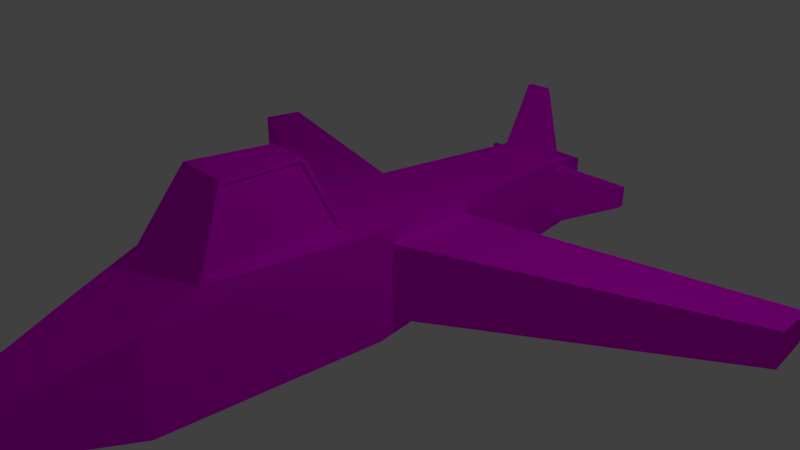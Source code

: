 # Source: Aircraft.blend  (saved by Blender 2.79.0; exported with 4.5.12 LTS)
import bpy
from mathutils import Matrix  # noqa: F401  (used for matrix-valued properties, if any)

bpy.ops.wm.read_factory_settings(use_empty=True)
scene = bpy.context.scene
scene.name = 'Scene'

# ---- collections
col_collection_1 = bpy.data.collections.new('Collection 1'); scene.collection.children.link(col_collection_1)

# ---- images (referenced by path relative to the original .blend; pixels are not part of the script)
import os
ASSET_DIR = os.environ.get("B2B_ASSET_DIR", "")  # directory of the original .blend (textures are referenced by path, not embedded)
HERE = os.path.dirname(os.path.abspath(__file__))  # packed textures are extracted next to this script under _unpacked/

def load_image(name, relpath, width, height, colorspace="sRGB"):
    """Load a texture the original file referenced (path relative to the .blend, or extracted next to this script)."""
    p = next((c for c in (os.path.join(HERE, relpath), os.path.join(ASSET_DIR, relpath)) if relpath and os.path.exists(c)), "")
    if p:
        img = bpy.data.images.load(p, check_existing=True)
        img.name = name
    else:  # same state as the original file: an image datablock whose file is absent (Cycles renders it pink)
        img = bpy.data.images.new(name, width, height)
        img.source = "FILE"
        img.filepath = "//" + (relpath or name)
    img.colorspace_settings.name = colorspace
    return img
img_colortextureatlas_jpg = load_image('ColorTextureAtlas.jpg', 'ColorTextureAtlas/ColorTextureAtlas.jpg', 1024, 1024, 'sRGB')

# ---- materials (node trees are filled in below, after node groups)
mat_planemat = bpy.data.materials.new('PlaneMat')
mat_planemat.alpha_threshold = 0.0
mat_planemat.roughness = 0.5

# ---- material node trees
mat_planemat.use_nodes = True; mat_planemat.node_tree.nodes.clear()
_N = mat_planemat.node_tree.nodes; _L = mat_planemat.node_tree.links
n0 = _N.new('ShaderNodeOutputMaterial'); n0.name = 'Material Output'; n0.location = (300, 300)
n1 = _N.new('ShaderNodeBsdfDiffuse'); n1.name = 'Diffuse BSDF'; n1.location = (10, 300)
n2 = _N.new('ShaderNodeTexImage'); n2.name = 'Image Texture'; n2.location = (-180, 300)
n2.width = 140
n2.image = img_colortextureatlas_jpg
_L.new(n1.outputs[0], n0.inputs[0])
_L.new(n2.outputs[0], n1.inputs[0])
n0.is_active_output = True

# ---- world
world_world = bpy.data.worlds.new('World'); scene.world = world_world
world_world.color = (0.05088, 0.05088, 0.05088)
world_world.use_sun_shadow = False
world_world.sun_shadow_jitter_overblur = 0.0
world_world.cycles.sampling_method = 'MANUAL'

# ---- cameras
cam_camera = bpy.data.cameras.new('Camera')
cam_camera.clip_end = 100.0
cam_camera.lens = 35.0
cam_camera.sensor_width = 32.0
cam_camera.sensor_height = 18.0
cam_camera.ortho_scale = 7.314
cam_camera.dof.focus_distance = 0.0

# ---- lights
light_lamp = bpy.data.lights.new('Lamp', 'POINT')
light_lamp.transmission_factor = 0.0
light_lamp.cutoff_distance = 30.0
light_lamp.energy = 100.0
light_lamp.shadow_buffer_clip_start = 1.001
light_lamp.shadow_soft_size = 0.1
light_lamp.shadow_maximum_resolution = 0.006
light_lamp.use_absolute_resolution = True

# ---- meshes
me_cube = bpy.data.meshes.new('Cube')
me_cube.from_pydata([(0.5082, 3.349, -0.417), (0.4111, -4.358, -0.4346), (-0.4111, -4.358, -0.4346), (-0.5082, 3.349, -0.417), (0.5082, 3.349, 0.417), (0.4111, -4.358, 0.4317), (-0.4111, -4.358, 0.4317), (-0.5082, 3.349, 0.417), (0.5082, 3.349, -2.292e-08), (0.4338, -4.358, -1.474e-09), (-0.4321, -4.358, -1.474e-09), (-0.5082, 3.349, -2.258e-08), (0.2098, -5.301, -0.2098), (-0.2098, -5.301, -0.2098), (0.2098, -5.301, -1.474e-09), (0.2098, -5.301, 0.2098), (-0.2098, -5.301, -1.474e-09), (-0.2098, -5.301, 0.2098), (0.7408, -0.2749, -0.5235), (0.6247, -3.519, -0.6247), (-0.6247, -3.519, -0.6247), (-0.7408, -0.2749, -0.5235), (0.4895, -0.8402, 0.8258), (0.6101, -2.72, 0.9464), (-0.6101, -2.72, 0.9464), (-0.4895, -0.8402, 0.8258), (-0.6247, -3.519, -1.474e-09), (-0.7408, -0.2749, 1.646e-09), (0.7408, -0.2749, 6.617e-08), (0.6247, -3.519, -1.474e-09), (0.7408, -0.2749, 0.5235), (0.6247, -3.519, 0.6247), (-0.6247, -3.519, 0.6247), (-0.7408, -0.2749, 0.5235), (0.2899, -1.194, 1.701), (0.3581, -2.256, 1.769), (-0.3581, -2.256, 1.769), (-0.2899, -1.194, 1.701), (-0.6511, 1.123, -0.4338), (-0.6511, 1.123, 0.4338), (-0.6511, 1.123, -2.284e-08), (0.6511, 1.123, -0.4338), (0.6511, 1.123, 0.4338), (0.6511, 1.123, -6.073e-08), (0.6372, 1.339, -0.6372), (0.7547, -0.4913, -0.7547), (0.6372, 1.339, 0.6372), (0.7547, -0.4913, 0.7547), (0.7547, -0.4913, 0.0), (-0.7547, -0.4913, 0.0), (-0.7547, -0.4913, -0.7547), (-0.7547, -0.4913, 0.7547), (-0.6372, 1.339, -0.6372), (-0.6372, 1.339, 0.6372), (0.6372, 1.339, 0.0), (-0.6372, 1.339, 0.0), (4.59, 2.377, -0.1997), (4.59, 2.377, 2.847e-07), (4.59, 2.377, 0.1997), (4.631, 1.734, 0.241), (4.631, 1.734, 3.431e-07), (4.631, 1.734, -0.241), (-4.631, 1.734, -0.241), (-4.631, 1.734, -4.77e-07), (-4.631, 1.734, 0.241), (-4.59, 2.377, 0.1997), (-4.59, 2.377, -4.882e-07), (-4.59, 2.377, -0.1997), (0.2841, 4.039, -0.2841), (-0.2841, 4.039, -0.2841), (0.2841, 4.039, 1.318e-07), (0.2841, 4.039, 0.2841), (-0.2841, 4.039, 1.318e-07), (-0.2841, 4.039, 0.2841), (-0.5232, 3.115, -0.432), (-0.5232, 3.115, 0.432), (-0.5232, 3.115, 9.848e-10), (0.5232, 3.115, -0.432), (0.5232, 3.115, 0.432), (0.5232, 3.115, 4.189e-08), (0.5023, 3.44, 0.0), (0.4073, 3.339, 0.5088), (-0.529, 3.025, -0.529), (-0.5023, 3.44, -0.5023), (-0.5023, 3.44, 0.0), (-0.4073, 3.339, 0.5088), (-0.421, 3.126, 0.5225), (0.5023, 3.44, -0.5023), (0.529, 3.025, -0.529), (0.421, 3.126, 0.5225), (0.529, 3.025, 0.0), (-0.529, 3.025, 0.0), (-1.231, 3.809, -1.472e-07), (-1.231, 3.809, 0.1569), (-1.225, 3.894, 0.1515), (-1.225, 3.894, -1.558e-07), (-1.225, 3.894, -0.1515), (-1.231, 3.809, -0.1569), (1.225, 3.894, -0.1515), (1.225, 3.894, -1.007e-07), (1.225, 3.894, 0.1515), (1.231, 3.809, 0.1569), (1.231, 3.809, -7.72e-08), (1.231, 3.809, -0.1569), (0.5023, 3.44, 0.5023), (-0.5023, 3.44, 0.5023), (-0.529, 3.025, 0.529), (0.529, 3.025, 0.529), (0.1529, 3.336, 1.513), (-0.1529, 3.336, 1.513), (-0.1581, 3.256, 1.518), (0.1581, 3.256, 1.518), (0.445, -0.781, 0.8117), (0.5728, -2.781, 0.94), (-0.5728, -2.781, 0.94), (-0.445, -0.781, 0.8117), (0.2406, -1.144, 1.708), (0.3147, -2.306, 1.783), (-0.3147, -2.306, 1.783), (-0.2406, -1.144, 1.708), (0.5701, -2.723, 0.936), (0.4495, -0.8434, 0.8153), (0.2499, -1.197, 1.691), (0.3181, -2.26, 1.759), (-0.4495, -0.8434, 0.8153), (-0.5701, -2.723, 0.936), (-0.3181, -2.26, 1.759), (-0.2499, -1.197, 1.691), (-0.4974, -0.7651, 0.7723), (0.4974, -0.7651, 0.7723), (-0.6281, -2.802, 0.903), (0.6281, -2.802, 0.903), (-0.275, -1.16, 1.748), (0.275, -1.16, 1.748), (-0.3473, -2.286, 1.82), (0.3473, -2.286, 1.82), (-0.5728, -2.743, 0.9186), (0.5728, -2.743, 0.9186), (0.3147, -2.268, 1.762), (-0.3147, -2.268, 1.762), (0.445, -0.8214, 0.7953), (-0.445, -0.8214, 0.7953), (-0.2406, -1.184, 1.692), (0.2406, -1.184, 1.692)], [], [(19, 1, 2, 20), (31, 32, 6, 5), (29, 31, 5, 9), (14, 15, 17, 16, 13, 12), (70, 68, 69, 72, 73, 71), (84, 105, 73, 72), (2, 1, 12, 13), (19, 29, 9, 1), (10, 2, 13, 16), (5, 6, 17, 15), (6, 10, 16, 17), (9, 5, 15, 14), (1, 9, 14, 12), (45, 48, 29, 19), (2, 10, 26, 20), (20, 26, 49, 50), (10, 6, 32, 26), (26, 32, 51, 49), (48, 47, 31, 29), (46, 53, 51, 47), (44, 45, 50, 52), (45, 19, 20, 50), (129, 131, 31, 47), (130, 128, 51, 32), (128, 129, 47, 51), (131, 130, 32, 31), (133, 132, 134, 135), (88, 44, 52, 82), (107, 106, 53, 46), (90, 107, 46, 54), (88, 90, 54, 44), (41, 18, 45, 44), (30, 42, 46, 47), (18, 28, 48, 45), (27, 21, 50, 49), (33, 27, 49, 51), (28, 30, 47, 48), (21, 38, 52, 50), (39, 33, 51, 53), (42, 43, 54, 46), (43, 41, 44, 54), (38, 40, 55, 52), (40, 39, 53, 55), (56, 57, 58, 59, 60, 61), (43, 57, 56, 41), (42, 58, 57, 43), (30, 59, 58, 42), (28, 60, 59, 30), (18, 61, 60, 28), (41, 56, 61, 18), (62, 63, 64, 65, 66, 67), (27, 63, 62, 21), (33, 64, 63, 27), (39, 65, 64, 33), (40, 66, 65, 39), (38, 67, 66, 40), (21, 62, 67, 38), (105, 104, 71, 73), (80, 87, 68, 70), (87, 83, 69, 68), (83, 84, 72, 69), (104, 80, 70, 71), (81, 85, 109, 108), (87, 88, 82, 83), (52, 55, 91, 82), (55, 53, 106, 91), (4, 8, 80, 104), (74, 3, 83, 82), (11, 7, 105, 84), (7, 75, 106, 105), (8, 0, 87, 80), (3, 11, 84, 83), (0, 77, 88, 87), (78, 4, 104, 107), (77, 79, 90, 88), (79, 78, 107, 90), (76, 74, 82, 91), (75, 76, 91, 106), (92, 93, 94, 95, 96, 97), (75, 93, 92, 76), (7, 94, 93, 75), (11, 95, 94, 7), (3, 96, 95, 11), (74, 97, 96, 3), (76, 92, 97, 74), (98, 99, 100, 101, 102, 103), (8, 99, 98, 0), (4, 100, 99, 8), (78, 101, 100, 4), (79, 102, 101, 78), (77, 103, 102, 79), (0, 98, 103, 77), (85, 81, 104, 105), (86, 85, 105, 106), (81, 89, 107, 104), (89, 86, 106, 107), (108, 109, 110, 111), (86, 89, 111, 110), (85, 86, 110, 109), (89, 81, 108, 111), (22, 23, 131, 129), (24, 25, 128, 130), (35, 34, 133, 135), (37, 36, 134, 132), (34, 22, 129, 133), (23, 35, 135, 131), (36, 24, 130, 134), (25, 37, 132, 128), (120, 121, 122, 123), (22, 121, 120, 23), (34, 122, 121, 22), (35, 123, 122, 34), (23, 120, 123, 35), (124, 125, 126, 127), (24, 125, 124, 25), (36, 126, 125, 24), (37, 127, 126, 36), (25, 124, 127, 37), (115, 112, 129, 128), (113, 114, 130, 131), (116, 119, 132, 133), (118, 117, 135, 134), (112, 116, 133, 129), (117, 113, 131, 135), (114, 118, 134, 130), (119, 115, 128, 132), (136, 137, 138, 139), (113, 137, 136, 114), (117, 138, 137, 113), (118, 139, 138, 117), (114, 136, 139, 118), (140, 141, 142, 143), (115, 141, 140, 112), (119, 142, 141, 115), (116, 143, 142, 119), (112, 140, 143, 116)])
_uv = me_cube.uv_layers.new(name='UVMap')
_uv.uv.foreach_set('vector', [0.3708, 0.8122, 0.3679, 0.8364, 0.3569, 0.8364, 0.3541, 0.8122, 0.4099, 0.8609, 0.4266, 0.8609, 0.4237, 0.8849, 0.4127, 0.8849, 0.3105, 0.6454, 0.3022, 0.6445, 0.3052, 0.6208, 0.3109, 0.6214, 0.3666, 0.8799, 0.3693, 0.8799, 0.3693, 0.892, 0.3666, 0.892, 0.3638, 0.892, 0.3638, 0.8799, 0.8149, 0.7822, 0.8111, 0.7822, 0.8111, 0.7658, 0.8149, 0.7658, 0.8186, 0.7658, 0.8186, 0.7822, 0.3398, 0.612, 0.3331, 0.6127, 0.3356, 0.5949, 0.3393, 0.5946, 0.3569, 0.8364, 0.3679, 0.8364, 0.3652, 0.8635, 0.3596, 0.8635, 0.8735, 0.6657, 0.8652, 0.6649, 0.8656, 0.6409, 0.8714, 0.6415, 0.8092, 0.8755, 0.815, 0.8749, 0.8125, 0.9022, 0.8097, 0.9025, 0.4127, 0.8849, 0.4237, 0.8849, 0.421, 0.9119, 0.4154, 0.9119, 0.3386, 0.837, 0.3444, 0.8365, 0.3449, 0.8634, 0.3421, 0.8637, 0.3109, 0.6214, 0.3052, 0.6208, 0.3086, 0.5942, 0.3114, 0.5945, 0.8714, 0.6415, 0.8656, 0.6409, 0.8661, 0.614, 0.8689, 0.6143, 0.8735, 0.7529, 0.8635, 0.7519, 0.8652, 0.6649, 0.8735, 0.6657, 0.815, 0.8749, 0.8092, 0.8755, 0.8088, 0.8515, 0.8172, 0.8507, 0.8172, 0.8507, 0.8088, 0.8515, 0.8071, 0.7645, 0.8172, 0.7635, 0.3444, 0.8365, 0.3386, 0.837, 0.3357, 0.8133, 0.344, 0.8125, 0.344, 0.8125, 0.3357, 0.8133, 0.3322, 0.7264, 0.3423, 0.7254, 0.3088, 0.7324, 0.2987, 0.7314, 0.3022, 0.6445, 0.3105, 0.6454, 0.3911, 0.655, 0.3741, 0.655, 0.3725, 0.6021, 0.3927, 0.6021, 0.3709, 0.6721, 0.3725, 0.7249, 0.3523, 0.7249, 0.3539, 0.6721, 0.3725, 0.7249, 0.3708, 0.8122, 0.3541, 0.8122, 0.3523, 0.7249, 0.2985, 0.7238, 0.298, 0.6648, 0.3022, 0.6445, 0.2987, 0.7314, 0.3315, 0.793, 0.332, 0.7341, 0.3322, 0.7264, 0.3357, 0.8133, 0.3759, 0.5942, 0.3892, 0.5942, 0.3927, 0.6021, 0.3725, 0.6021, 0.4098, 0.8405, 0.4266, 0.8405, 0.4266, 0.8609, 0.4099, 0.8609, 0.4349, 0.873, 0.4276, 0.873, 0.4266, 0.8405, 0.4359, 0.8405, 0.3695, 0.6235, 0.3709, 0.6721, 0.3539, 0.6721, 0.3553, 0.6235, 0.3897, 0.7036, 0.3755, 0.7036, 0.3741, 0.655, 0.3911, 0.655, 0.3066, 0.8339, 0.2995, 0.8332, 0.2991, 0.7844, 0.3076, 0.7852, 0.8683, 0.8541, 0.8613, 0.8534, 0.8623, 0.8048, 0.8708, 0.8056, 0.8682, 0.7991, 0.8703, 0.7589, 0.8735, 0.7529, 0.8708, 0.8056, 0.3017, 0.738, 0.302, 0.7784, 0.2991, 0.7844, 0.2987, 0.7314, 0.8703, 0.7589, 0.8633, 0.7582, 0.8635, 0.7519, 0.8735, 0.7529, 0.807, 0.7583, 0.814, 0.7576, 0.8172, 0.7635, 0.8071, 0.7645, 0.3351, 0.7199, 0.3421, 0.7192, 0.3423, 0.7254, 0.3322, 0.7264, 0.3086, 0.7386, 0.3017, 0.738, 0.2987, 0.7314, 0.3088, 0.7324, 0.814, 0.7576, 0.8119, 0.7174, 0.8145, 0.7109, 0.8172, 0.7635, 0.3355, 0.6794, 0.3351, 0.7199, 0.3322, 0.7264, 0.3326, 0.6735, 0.302, 0.7784, 0.3078, 0.779, 0.3076, 0.7852, 0.2991, 0.7844, 0.8625, 0.7985, 0.8682, 0.7991, 0.8708, 0.8056, 0.8623, 0.8048, 0.8119, 0.7174, 0.8061, 0.7179, 0.806, 0.7117, 0.8145, 0.7109, 0.3413, 0.6789, 0.3355, 0.6794, 0.3326, 0.6735, 0.3411, 0.6726, 0.3166, 0.8823, 0.3139, 0.8823, 0.3112, 0.8823, 0.3107, 0.8637, 0.3139, 0.8637, 0.3171, 0.8637, 0.7909, 0.724, 0.7896, 0.8376, 0.787, 0.8376, 0.7851, 0.724, 0.449, 0.7279, 0.4446, 0.8415, 0.442, 0.8415, 0.4432, 0.7279, 0.4098, 0.5942, 0.4098, 0.7205, 0.4019, 0.728, 0.3927, 0.6105, 0.4305, 0.8403, 0.4343, 0.728, 0.4374, 0.7279, 0.4374, 0.8401, 0.7713, 0.8366, 0.7787, 0.7242, 0.7819, 0.7241, 0.7782, 0.8364, 0.3725, 0.8506, 0.3818, 0.7331, 0.3896, 0.7405, 0.3896, 0.8668, 0.3498, 0.8823, 0.3466, 0.8823, 0.3434, 0.8823, 0.3439, 0.8637, 0.3466, 0.8637, 0.3493, 0.8637, 0.4167, 0.7281, 0.4205, 0.8404, 0.4173, 0.8403, 0.4098, 0.7279, 0.4236, 0.7283, 0.4236, 0.8405, 0.4205, 0.8404, 0.4167, 0.7281, 0.3927, 0.8456, 0.4019, 0.728, 0.4098, 0.7355, 0.4098, 0.8619, 0.4328, 0.7078, 0.4315, 0.5942, 0.4341, 0.5942, 0.4385, 0.7078, 0.427, 0.7078, 0.4288, 0.5942, 0.4315, 0.5942, 0.4328, 0.7078, 0.427, 0.5942, 0.427, 0.7205, 0.4191, 0.7279, 0.4098, 0.6104, 0.3759, 0.7156, 0.3893, 0.7156, 0.3864, 0.7331, 0.3788, 0.7331, 0.861, 0.8654, 0.8677, 0.866, 0.8643, 0.8832, 0.8606, 0.8828, 0.3691, 0.6115, 0.3557, 0.6115, 0.3586, 0.5942, 0.3662, 0.5942, 0.8114, 0.6504, 0.8046, 0.6511, 0.8042, 0.6336, 0.808, 0.6332, 0.2996, 0.8452, 0.3063, 0.8458, 0.3059, 0.8633, 0.3021, 0.8629, 0.3297, 0.9214, 0.3189, 0.9214, 0.3223, 0.8926, 0.3263, 0.8926, 0.3691, 0.6115, 0.3695, 0.6235, 0.3553, 0.6235, 0.3557, 0.6115, 0.8145, 0.7109, 0.806, 0.7117, 0.8049, 0.6631, 0.812, 0.6624, 0.3411, 0.6726, 0.3326, 0.6735, 0.333, 0.6247, 0.3401, 0.624, 0.3008, 0.8427, 0.3064, 0.8432, 0.3063, 0.8458, 0.2996, 0.8452, 0.8106, 0.6599, 0.8103, 0.6531, 0.8114, 0.6504, 0.812, 0.6624, 0.3399, 0.6146, 0.3343, 0.6152, 0.3331, 0.6127, 0.3398, 0.612, 0.3343, 0.6152, 0.3342, 0.6219, 0.333, 0.6247, 0.3331, 0.6127, 0.8611, 0.8628, 0.8666, 0.8633, 0.8677, 0.866, 0.861, 0.8654, 0.8103, 0.6531, 0.8047, 0.6537, 0.8046, 0.6511, 0.8114, 0.6504, 0.8666, 0.8633, 0.867, 0.8566, 0.8683, 0.8541, 0.8677, 0.866, 0.3008, 0.8359, 0.3008, 0.8427, 0.2996, 0.8452, 0.2995, 0.8332, 0.867, 0.8566, 0.8612, 0.856, 0.8613, 0.8534, 0.8683, 0.8541, 0.3065, 0.8365, 0.3008, 0.8359, 0.2995, 0.8332, 0.3066, 0.8339, 0.8049, 0.6604, 0.8106, 0.6599, 0.812, 0.6624, 0.8049, 0.6631, 0.3342, 0.6219, 0.34, 0.6214, 0.3401, 0.624, 0.333, 0.6247, 0.3855, 0.8714, 0.3855, 0.8759, 0.3844, 0.8757, 0.3844, 0.8714, 0.3844, 0.867, 0.3855, 0.8668, 0.3416, 0.9172, 0.3321, 0.9126, 0.3321, 0.9081, 0.3416, 0.9049, 0.3896, 0.8172, 0.3912, 0.7913, 0.392, 0.793, 0.392, 0.8217, 0.3821, 0.9054, 0.3725, 0.9066, 0.3725, 0.9022, 0.3821, 0.8934, 0.3821, 0.9174, 0.3725, 0.9109, 0.3725, 0.9066, 0.3821, 0.9054, 0.4065, 0.8619, 0.4065, 0.8905, 0.4056, 0.8921, 0.4041, 0.8663, 0.3416, 0.9049, 0.3321, 0.9081, 0.3321, 0.9036, 0.3416, 0.8926, 0.3521, 0.8638, 0.3521, 0.8682, 0.3521, 0.8726, 0.3509, 0.8727, 0.3509, 0.8682, 0.3509, 0.8637, 0.3917, 0.9054, 0.3821, 0.9042, 0.3821, 0.8999, 0.3917, 0.8934, 0.3917, 0.9174, 0.3821, 0.9086, 0.3821, 0.9042, 0.3917, 0.9054, 0.392, 0.8217, 0.392, 0.8504, 0.3912, 0.852, 0.3896, 0.8261, 0.351, 0.9049, 0.3416, 0.9017, 0.3416, 0.8972, 0.351, 0.8926, 0.351, 0.9172, 0.3416, 0.9062, 0.3416, 0.9017, 0.351, 0.9049, 0.3896, 0.8778, 0.3912, 0.852, 0.392, 0.8536, 0.392, 0.8823, 0.3771, 0.7127, 0.388, 0.7127, 0.3893, 0.7156, 0.3759, 0.7156, 0.377, 0.7066, 0.3771, 0.7127, 0.3759, 0.7156, 0.3755, 0.7036, 0.388, 0.7127, 0.3882, 0.7066, 0.3897, 0.7036, 0.3893, 0.7156, 0.3882, 0.7066, 0.377, 0.7066, 0.3755, 0.7036, 0.3897, 0.7036, 0.3866, 0.867, 0.3866, 0.8758, 0.3855, 0.876, 0.3855, 0.8668, 0.3434, 0.8926, 0.3321, 0.8926, 0.3357, 0.8637, 0.3399, 0.8637, 0.3925, 0.7622, 0.3896, 0.7622, 0.3907, 0.7331, 0.3917, 0.7331, 0.3896, 0.7622, 0.3925, 0.7622, 0.3917, 0.7913, 0.3907, 0.7913, 0.2978, 0.7215, 0.2974, 0.6671, 0.298, 0.6648, 0.2985, 0.7238, 0.3309, 0.7907, 0.3313, 0.7363, 0.332, 0.7341, 0.3315, 0.793, 0.286, 0.6796, 0.2863, 0.7104, 0.2856, 0.7113, 0.2854, 0.6787, 0.3198, 0.7475, 0.3195, 0.7782, 0.3189, 0.7791, 0.3191, 0.7465, 0.2863, 0.7104, 0.2978, 0.7215, 0.2985, 0.7238, 0.2856, 0.7113, 0.2974, 0.6671, 0.286, 0.6796, 0.2854, 0.6787, 0.298, 0.6648, 0.3195, 0.7782, 0.3309, 0.7907, 0.3315, 0.793, 0.3189, 0.7791, 0.3313, 0.7363, 0.3198, 0.7475, 0.3191, 0.7465, 0.332, 0.7341, 0.6529, 0.2112, 0.6529, 0.2656, 0.6414, 0.254, 0.6414, 0.2232, 0.3925, 0.8457, 0.392, 0.8457, 0.392, 0.7913, 0.3925, 0.7914, 0.3183, 0.8877, 0.3177, 0.8877, 0.3177, 0.8637, 0.3183, 0.8637, 0.4081, 0.8926, 0.4076, 0.8926, 0.4076, 0.8619, 0.4081, 0.8619, 0.3498, 0.8637, 0.3504, 0.8637, 0.3504, 0.8875, 0.3498, 0.8875, 0.6932, 0.2096, 0.6932, 0.2639, 0.6817, 0.2519, 0.6817, 0.2211, 0.392, 0.8521, 0.3926, 0.852, 0.3926, 0.9064, 0.392, 0.9064, 0.3509, 0.8875, 0.3504, 0.8875, 0.3504, 0.8637, 0.3509, 0.8637, 0.407, 0.8619, 0.4076, 0.8619, 0.4076, 0.8926, 0.407, 0.8926, 0.3188, 0.8877, 0.3183, 0.8877, 0.3183, 0.8637, 0.3188, 0.8637, 0.3196, 0.8914, 0.3314, 0.8914, 0.3321, 0.8926, 0.3189, 0.8926, 0.298, 0.8983, 0.298, 0.8653, 0.2986, 0.8637, 0.2986, 0.8999, 0.3287, 0.8648, 0.3223, 0.8648, 0.3218, 0.8637, 0.3292, 0.8637, 0.2859, 0.8727, 0.2859, 0.8909, 0.2854, 0.8918, 0.2854, 0.8718, 0.3314, 0.8914, 0.3287, 0.8648, 0.3292, 0.8637, 0.3321, 0.8926, 0.2859, 0.8909, 0.298, 0.8983, 0.2986, 0.8999, 0.2854, 0.8918, 0.298, 0.8653, 0.2859, 0.8727, 0.2854, 0.8718, 0.2986, 0.8637, 0.3223, 0.8648, 0.3196, 0.8914, 0.3189, 0.8926, 0.3218, 0.8637, 0.5998, 0.2113, 0.5998, 0.2444, 0.5876, 0.2369, 0.5876, 0.2188, 0.4065, 0.8619, 0.407, 0.8619, 0.407, 0.8949, 0.4065, 0.8949, 0.372, 0.891, 0.3714, 0.891, 0.3714, 0.8635, 0.372, 0.8635, 0.3725, 0.8816, 0.372, 0.8816, 0.372, 0.8635, 0.3725, 0.8635, 0.3171, 0.8637, 0.3177, 0.8637, 0.3177, 0.8912, 0.3171, 0.8912, 0.6735, 0.2411, 0.6616, 0.2411, 0.6643, 0.2145, 0.6707, 0.2145, 0.4098, 0.8876, 0.4093, 0.8876, 0.4093, 0.8619, 0.4098, 0.8619, 0.4087, 0.8897, 0.4081, 0.8897, 0.4081, 0.8619, 0.4087, 0.8619, 0.3871, 0.8807, 0.3866, 0.8807, 0.3866, 0.8668, 0.3871, 0.8668, 0.4087, 0.8619, 0.4093, 0.8619, 0.4093, 0.8897, 0.4087, 0.8897])
me_cube.materials.append(mat_planemat)
me_cube.use_remesh_preserve_volume = False
me_cube.use_remesh_preserve_attributes = False
me_cube.use_mirror_vertex_groups = False
me_cube.update()

# ---- objects
ob_cube = bpy.data.objects.new('Cube', me_cube)
ob_lamp = bpy.data.objects.new('Lamp', light_lamp)
ob_camera = bpy.data.objects.new('Camera', cam_camera)

# ---- transforms, parenting, visibility, modifiers, constraints
ob_cube.location = (0.0, 0.0, 0.0)
ob_cube.lock_rotations_4d = False
ob_cube.empty_display_type = 'ARROWS'
ob_cube.lineart.crease_threshold = 0.0
ob_lamp.location = (4.076, 1.005, 5.904)
ob_lamp.rotation_euler = (0.6503, 0.05522, 1.866)
ob_lamp.lock_rotations_4d = False
ob_lamp.empty_display_type = 'ARROWS'
ob_lamp.color = (0.0, 0.0, 0.0, 0.0)
ob_lamp.lineart.crease_threshold = 0.0
ob_camera.location = (7.481, -6.508, 5.344)
ob_camera.rotation_euler = (1.109, 0.0, 0.8149)
ob_camera.lock_rotations_4d = False
ob_camera.empty_display_type = 'ARROWS'
ob_camera.color = (0.0, 0.0, 0.0, 0.0)
ob_camera.display_type = 'WIRE'
ob_camera.lineart.crease_threshold = 0.0

# ---- collection membership
col_collection_1.objects.link(ob_cube)
col_collection_1.objects.link(ob_lamp)
col_collection_1.objects.link(ob_camera)

# ---- scene / render settings (as saved in the file)
scene.camera = ob_camera
scene.frame_start = 1; scene.frame_end = 250; scene.frame_set(1)
scene.render.engine = 'CYCLES'
scene.render.resolution_percentage = 50
scene.render.dither_intensity = 0.0
scene.cycles.use_denoising = False
scene.cycles.samples = 128
scene.cycles.sampling_pattern = 'TABULATED_SOBOL'
scene.cycles.use_adaptive_sampling = False
scene.cycles.use_light_tree = False
scene.cycles.blur_glossy = 0.0
scene.cycles.sample_clamp_indirect = 0.0
scene.view_settings.view_transform = 'Standard'
bpy.context.view_layer.update()
